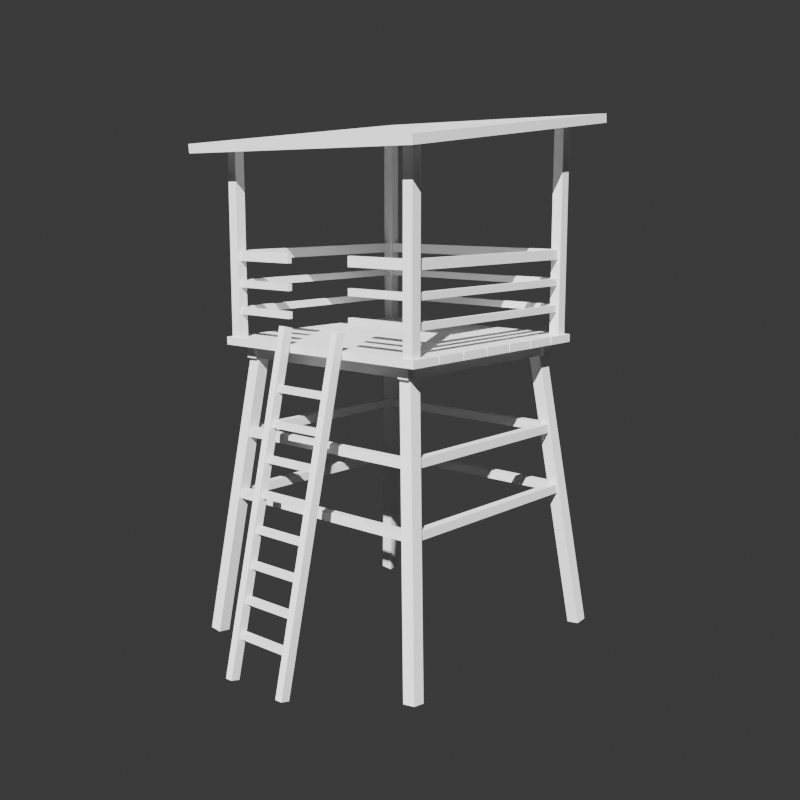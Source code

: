 # Source: hunting_stand.blend  (saved by Blender 5.2.44; exported with 4.5.12 LTS)
import bpy
from mathutils import Matrix  # noqa: F401  (used for matrix-valued properties, if any)

bpy.ops.wm.read_factory_settings(use_empty=True)
scene = bpy.context.scene
scene.name = 'Scene'

# ---- collections
col_collection = bpy.data.collections.new('Collection'); scene.collection.children.link(col_collection)

# ---- materials (node trees are filled in below, after node groups)
mat_wood = bpy.data.materials.new('wood')
mat_wood.diffuse_color = (0.38, 0.27, 0.16, 1.0)

# ---- material node trees
mat_wood.use_nodes = True; mat_wood.node_tree.nodes.clear()
_N = mat_wood.node_tree.nodes; _L = mat_wood.node_tree.links
n0 = _N.new('ShaderNodeBsdfPrincipled'); n0.name = 'Principled BSDF'; n0.location = (-200, 100)
n0.inputs[10].default_value = 0.005
n1 = _N.new('ShaderNodeOutputMaterial'); n1.name = 'Material Output'; n1.location = (200, 100)
_L.new(n0.outputs[0], n1.inputs[0])
n1.is_active_output = True

# ---- world
world_world = bpy.data.worlds.new('World'); scene.world = world_world
world_world.use_nodes = True; world_world.node_tree.nodes.clear()
_N = world_world.node_tree.nodes; _L = world_world.node_tree.links
n0 = _N.new('ShaderNodeOutputWorld'); n0.name = 'World Output'; n0.location = (200, 100)
n1 = _N.new('ShaderNodeBackground'); n1.name = 'Background'; n1.location = (-200, 100)
n1.inputs[0].default_value = (0.05088, 0.05088, 0.05088, 1.0)
_L.new(n1.outputs[0], n0.inputs[0])
n0.is_active_output = True
world_world.color = (0.05088, 0.05088, 0.05088)
world_world.sun_shadow_jitter_overblur = 0.0

# ---- cameras
cam_cam = bpy.data.cameras.new('cam')

# ---- lights
light_sun = bpy.data.lights.new('sun', 'SUN')

# ---- meshes
me_hunting_stand = bpy.data.meshes.new('hunting_stand')
me_hunting_stand.from_pydata([(-1.422, -1.418, -0.03437), (-1.058, -1.059, 3.064), (-1.422, -1.289, -0.04933), (-1.058, -0.93, 3.049), (-1.292, -1.42, -0.04933), (-0.9285, -1.061, 3.049), (-1.292, -1.291, -0.0643), (-0.9285, -0.9318, 3.034), (-1.422, 1.289, -0.04933), (-1.058, 0.93, 3.049), (-1.422, 1.418, -0.03437), (-1.058, 1.059, 3.064), (-1.292, 1.291, -0.0643), (-0.9285, 0.9318, 3.034), (-1.292, 1.42, -0.04933), (-0.9285, 1.061, 3.049), (1.292, -1.42, -0.04933), (0.9285, -1.061, 3.049), (1.292, -1.291, -0.0643), (0.9285, -0.9318, 3.034), (1.422, -1.418, -0.03437), (1.058, -1.059, 3.064), (1.422, -1.289, -0.04933), (1.058, -0.93, 3.049), (1.292, 1.291, -0.0643), (0.9285, 0.9318, 3.034), (1.292, 1.42, -0.04933), (0.9285, 1.061, 3.049), (1.422, 1.289, -0.04933), (1.058, 0.93, 3.049), (1.422, 1.418, -0.03437), (1.058, 1.059, 3.064), (-1.241, 1.136, 1.405), (-1.241, 1.136, 1.495), (-1.241, 1.226, 1.405), (-1.241, 1.226, 1.495), (1.241, 1.136, 1.405), (1.241, 1.136, 1.495), (1.241, 1.226, 1.405), (1.241, 1.226, 1.495), (-1.241, -1.226, 1.405), (-1.241, -1.226, 1.495), (-1.241, -1.136, 1.405), (-1.241, -1.136, 1.495), (1.241, -1.226, 1.405), (1.241, -1.226, 1.495), (1.241, -1.136, 1.405), (1.241, -1.136, 1.495), (1.136, -1.241, 1.405), (1.136, -1.241, 1.495), (1.136, 1.241, 1.405), (1.136, 1.241, 1.495), (1.226, -1.241, 1.405), (1.226, -1.241, 1.495), (1.226, 1.241, 1.405), (1.226, 1.241, 1.495), (-1.226, -1.241, 1.405), (-1.226, -1.241, 1.495), (-1.226, 1.241, 1.405), (-1.226, 1.241, 1.495), (-1.136, -1.241, 1.405), (-1.136, -1.241, 1.495), (-1.136, 1.241, 1.405), (-1.136, 1.241, 1.495), (-1.165, 1.06, 2.055), (-1.165, 1.06, 2.145), (-1.165, 1.15, 2.055), (-1.165, 1.15, 2.145), (1.165, 1.06, 2.055), (1.165, 1.06, 2.145), (1.165, 1.15, 2.055), (1.165, 1.15, 2.145), (-1.165, -1.15, 2.055), (-1.165, -1.15, 2.145), (-1.165, -1.06, 2.055), (-1.165, -1.06, 2.145), (1.165, -1.15, 2.055), (1.165, -1.15, 2.145), (1.165, -1.06, 2.055), (1.165, -1.06, 2.145), (1.06, -1.165, 2.055), (1.06, -1.165, 2.145), (1.06, 1.165, 2.055), (1.06, 1.165, 2.145), (1.15, -1.165, 2.055), (1.15, -1.165, 2.145), (1.15, 1.165, 2.055), (1.15, 1.165, 2.145), (-1.15, -1.165, 2.055), (-1.15, -1.165, 2.145), (-1.15, 1.165, 2.055), (-1.15, 1.165, 2.145), (-1.06, -1.165, 2.055), (-1.06, -1.165, 2.145), (-1.06, 1.165, 2.055), (-1.06, 1.165, 2.145), (-1.08, -1.12, 2.87), (-1.08, -1.12, 3.01), (-1.08, 1.12, 2.87), (-1.08, 1.12, 3.01), (-0.96, -1.12, 2.87), (-0.96, -1.12, 3.01), (-0.96, 1.12, 2.87), (-0.96, 1.12, 3.01), (-1.12, -1.08, 2.87), (-1.12, -1.08, 3.01), (-1.12, -0.96, 2.87), (-1.12, -0.96, 3.01), (1.12, -1.08, 2.87), (1.12, -1.08, 3.01), (1.12, -0.96, 2.87), (1.12, -0.96, 3.01), (0.96, -1.12, 2.87), (0.96, -1.12, 3.01), (0.96, 1.12, 2.87), (0.96, 1.12, 3.01), (1.08, -1.12, 2.87), (1.08, -1.12, 3.01), (1.08, 1.12, 2.87), (1.08, 1.12, 3.01), (-1.12, 0.96, 2.87), (-1.12, 0.96, 3.01), (-1.12, 1.08, 2.87), (-1.12, 1.08, 3.01), (1.12, 0.96, 2.87), (1.12, 0.96, 3.01), (1.12, 1.08, 2.87), (1.12, 1.08, 3.01), (-1.25, -1.24, 3.0), (-1.25, -1.24, 3.08), (-1.25, -0.9029, 3.0), (-1.25, -0.9029, 3.08), (1.25, -1.24, 3.0), (1.25, -1.24, 3.08), (1.25, -0.9029, 3.0), (1.25, -0.9029, 3.08), (-1.25, -0.8829, 3.0), (-1.25, -0.8829, 3.08), (-1.25, -0.5457, 3.0), (-1.25, -0.5457, 3.08), (1.25, -0.8829, 3.0), (1.25, -0.8829, 3.08), (1.25, -0.5457, 3.0), (1.25, -0.5457, 3.08), (-1.25, -0.5257, 3.0), (-1.25, -0.5257, 3.08), (-1.25, -0.1886, 3.0), (-1.25, -0.1886, 3.08), (1.25, -0.5257, 3.0), (1.25, -0.5257, 3.08), (1.25, -0.1886, 3.0), (1.25, -0.1886, 3.08), (-1.25, -0.1686, 3.0), (-1.25, -0.1686, 3.08), (-1.25, 0.1686, 3.0), (-1.25, 0.1686, 3.08), (1.25, -0.1686, 3.0), (1.25, -0.1686, 3.08), (1.25, 0.1686, 3.0), (1.25, 0.1686, 3.08), (-1.25, 0.1886, 3.0), (-1.25, 0.1886, 3.08), (-1.25, 0.5257, 3.0), (-1.25, 0.5257, 3.08), (1.25, 0.1886, 3.0), (1.25, 0.1886, 3.08), (1.25, 0.5257, 3.0), (1.25, 0.5257, 3.08), (-1.25, 0.5457, 3.0), (-1.25, 0.5457, 3.08), (-1.25, 0.8829, 3.0), (-1.25, 0.8829, 3.08), (1.25, 0.5457, 3.0), (1.25, 0.5457, 3.08), (1.25, 0.8829, 3.0), (1.25, 0.8829, 3.08), (-1.25, 0.9029, 3.0), (-1.25, 0.9029, 3.08), (-1.25, 1.24, 3.0), (-1.25, 1.24, 3.08), (1.25, 0.9029, 3.0), (1.25, 0.9029, 3.08), (1.25, 1.24, 3.0), (1.25, 1.24, 3.08), (-1.205, -1.205, 3.0), (-1.205, -1.205, 4.98), (-1.205, -1.095, 3.0), (-1.205, -1.095, 4.98), (-1.095, -1.205, 3.0), (-1.095, -1.205, 4.98), (-1.095, -1.095, 3.0), (-1.095, -1.095, 4.98), (-1.205, 1.095, 3.0), (-1.205, 1.095, 5.22), (-1.205, 1.205, 3.0), (-1.205, 1.205, 5.22), (-1.095, 1.095, 3.0), (-1.095, 1.095, 5.22), (-1.095, 1.205, 3.0), (-1.095, 1.205, 5.22), (1.095, -1.205, 3.0), (1.095, -1.205, 4.98), (1.095, -1.095, 3.0), (1.095, -1.095, 4.98), (1.205, -1.205, 3.0), (1.205, -1.205, 4.98), (1.205, -1.095, 3.0), (1.205, -1.095, 4.98), (1.095, 1.095, 3.0), (1.095, 1.095, 5.22), (1.095, 1.205, 3.0), (1.095, 1.205, 5.22), (1.205, 1.095, 3.0), (1.205, 1.095, 5.22), (1.205, 1.205, 3.0), (1.205, 1.205, 5.22), (-1.15, 1.125, 3.315), (-1.15, 1.125, 3.385), (-1.15, 1.175, 3.315), (-1.15, 1.175, 3.385), (1.15, 1.125, 3.315), (1.15, 1.125, 3.385), (1.15, 1.175, 3.315), (1.15, 1.175, 3.385), (1.125, -1.15, 3.315), (1.125, -1.15, 3.385), (1.125, 1.15, 3.315), (1.125, 1.15, 3.385), (1.175, -1.15, 3.315), (1.175, -1.15, 3.385), (1.175, 1.15, 3.315), (1.175, 1.15, 3.385), (-1.175, -1.15, 3.315), (-1.175, -1.15, 3.385), (-1.175, 1.15, 3.315), (-1.175, 1.15, 3.385), (-1.125, -1.15, 3.315), (-1.125, -1.15, 3.385), (-1.125, 1.15, 3.315), (-1.125, 1.15, 3.385), (0.4, -1.175, 3.315), (0.4, -1.175, 3.385), (0.4, -1.125, 3.315), (0.4, -1.125, 3.385), (1.15, -1.175, 3.315), (1.15, -1.175, 3.385), (1.15, -1.125, 3.315), (1.15, -1.125, 3.385), (-1.15, -1.175, 3.315), (-1.15, -1.175, 3.385), (-1.15, -1.125, 3.315), (-1.15, -1.125, 3.385), (-0.4, -1.175, 3.315), (-0.4, -1.175, 3.385), (-0.4, -1.125, 3.315), (-0.4, -1.125, 3.385), (-1.15, 1.125, 3.585), (-1.15, 1.125, 3.655), (-1.15, 1.175, 3.585), (-1.15, 1.175, 3.655), (1.15, 1.125, 3.585), (1.15, 1.125, 3.655), (1.15, 1.175, 3.585), (1.15, 1.175, 3.655), (1.125, -1.15, 3.585), (1.125, -1.15, 3.655), (1.125, 1.15, 3.585), (1.125, 1.15, 3.655), (1.175, -1.15, 3.585), (1.175, -1.15, 3.655), (1.175, 1.15, 3.585), (1.175, 1.15, 3.655), (-1.175, -1.15, 3.585), (-1.175, -1.15, 3.655), (-1.175, 1.15, 3.585), (-1.175, 1.15, 3.655), (-1.125, -1.15, 3.585), (-1.125, -1.15, 3.655), (-1.125, 1.15, 3.585), (-1.125, 1.15, 3.655), (0.4, -1.175, 3.585), (0.4, -1.175, 3.655), (0.4, -1.125, 3.585), (0.4, -1.125, 3.655), (1.15, -1.175, 3.585), (1.15, -1.175, 3.655), (1.15, -1.125, 3.585), (1.15, -1.125, 3.655), (-1.15, -1.175, 3.585), (-1.15, -1.175, 3.655), (-1.15, -1.125, 3.585), (-1.15, -1.125, 3.655), (-0.4, -1.175, 3.585), (-0.4, -1.175, 3.655), (-0.4, -1.125, 3.585), (-0.4, -1.125, 3.655), (-1.15, 1.125, 3.85), (-1.15, 1.125, 3.95), (-1.15, 1.175, 3.85), (-1.15, 1.175, 3.95), (1.15, 1.125, 3.85), (1.15, 1.125, 3.95), (1.15, 1.175, 3.85), (1.15, 1.175, 3.95), (1.125, -1.15, 3.85), (1.125, -1.15, 3.95), (1.125, 1.15, 3.85), (1.125, 1.15, 3.95), (1.175, -1.15, 3.85), (1.175, -1.15, 3.95), (1.175, 1.15, 3.85), (1.175, 1.15, 3.95), (-1.175, -1.15, 3.85), (-1.175, -1.15, 3.95), (-1.175, 1.15, 3.85), (-1.175, 1.15, 3.95), (-1.125, -1.15, 3.85), (-1.125, -1.15, 3.95), (-1.125, 1.15, 3.85), (-1.125, 1.15, 3.95), (0.4, -1.175, 3.85), (0.4, -1.175, 3.95), (0.4, -1.125, 3.85), (0.4, -1.125, 3.95), (1.15, -1.175, 3.85), (1.15, -1.175, 3.95), (1.15, -1.125, 3.85), (1.15, -1.125, 3.95), (-1.15, -1.175, 3.85), (-1.15, -1.175, 3.95), (-1.15, -1.125, 3.85), (-1.15, -1.125, 3.95), (-0.4, -1.175, 3.85), (-0.4, -1.175, 3.95), (-0.4, -1.125, 3.85), (-0.4, -1.125, 3.95), (-1.45, -1.487, 4.898), (-1.45, -1.496, 4.988), (-1.45, 1.496, 5.212), (-1.45, 1.487, 5.302), (1.45, -1.487, 4.898), (1.45, -1.496, 4.988), (1.45, 1.496, 5.212), (1.45, 1.487, 5.302), (-0.39, -2.088, -0.07906), (-0.39, -1.309, 3.262), (-0.39, -1.991, -0.1018), (-0.39, -1.212, 3.239), (-0.31, -2.088, -0.07906), (-0.31, -1.309, 3.262), (-0.31, -1.991, -0.1018), (-0.31, -1.212, 3.239), (0.31, -2.088, -0.07906), (0.31, -1.309, 3.262), (0.31, -1.991, -0.1018), (0.31, -1.212, 3.239), (0.39, -2.088, -0.07906), (0.39, -1.309, 3.262), (0.39, -1.991, -0.1018), (0.39, -1.212, 3.239), (-0.38, -1.957, 0.3033), (-0.38, -1.957, 0.3633), (-0.38, -1.887, 0.3033), (-0.38, -1.887, 0.3633), (0.38, -1.957, 0.3033), (0.38, -1.957, 0.3633), (0.38, -1.887, 0.3033), (0.38, -1.887, 0.3633), (-0.38, -1.879, 0.6367), (-0.38, -1.879, 0.6967), (-0.38, -1.809, 0.6367), (-0.38, -1.809, 0.6967), (0.38, -1.879, 0.6367), (0.38, -1.879, 0.6967), (0.38, -1.809, 0.6367), (0.38, -1.809, 0.6967), (-0.38, -1.802, 0.97), (-0.38, -1.802, 1.03), (-0.38, -1.732, 0.97), (-0.38, -1.732, 1.03), (0.38, -1.802, 0.97), (0.38, -1.802, 1.03), (0.38, -1.732, 0.97), (0.38, -1.732, 1.03), (-0.38, -1.724, 1.303), (-0.38, -1.724, 1.363), (-0.38, -1.654, 1.303), (-0.38, -1.654, 1.363), (0.38, -1.724, 1.303), (0.38, -1.724, 1.363), (0.38, -1.654, 1.303), (0.38, -1.654, 1.363), (-0.38, -1.646, 1.637), (-0.38, -1.646, 1.697), (-0.38, -1.576, 1.637), (-0.38, -1.576, 1.697), (0.38, -1.646, 1.637), (0.38, -1.646, 1.697), (0.38, -1.576, 1.637), (0.38, -1.576, 1.697), (-0.38, -1.568, 1.97), (-0.38, -1.568, 2.03), (-0.38, -1.498, 1.97), (-0.38, -1.498, 2.03), (0.38, -1.568, 1.97), (0.38, -1.568, 2.03), (0.38, -1.498, 1.97), (0.38, -1.498, 2.03), (-0.38, -1.491, 2.303), (-0.38, -1.491, 2.363), (-0.38, -1.421, 2.303), (-0.38, -1.421, 2.363), (0.38, -1.491, 2.303), (0.38, -1.491, 2.363), (0.38, -1.421, 2.303), (0.38, -1.421, 2.363), (-0.38, -1.413, 2.637), (-0.38, -1.413, 2.697), (-0.38, -1.343, 2.637), (-0.38, -1.343, 2.697), (0.38, -1.413, 2.637), (0.38, -1.413, 2.697), (0.38, -1.343, 2.637), (0.38, -1.343, 2.697)], [], [(0, 1, 3, 2), (2, 3, 7, 6), (6, 7, 5, 4), (4, 5, 1, 0), (2, 6, 4, 0), (7, 3, 1, 5), (8, 9, 11, 10), (10, 11, 15, 14), (14, 15, 13, 12), (12, 13, 9, 8), (10, 14, 12, 8), (15, 11, 9, 13), (16, 17, 19, 18), (18, 19, 23, 22), (22, 23, 21, 20), (20, 21, 17, 16), (18, 22, 20, 16), (23, 19, 17, 21), (24, 25, 27, 26), (26, 27, 31, 30), (30, 31, 29, 28), (28, 29, 25, 24), (26, 30, 28, 24), (31, 27, 25, 29), (32, 33, 35, 34), (34, 35, 39, 38), (38, 39, 37, 36), (36, 37, 33, 32), (34, 38, 36, 32), (39, 35, 33, 37), (40, 41, 43, 42), (42, 43, 47, 46), (46, 47, 45, 44), (44, 45, 41, 40), (42, 46, 44, 40), (47, 43, 41, 45), (48, 49, 51, 50), (50, 51, 55, 54), (54, 55, 53, 52), (52, 53, 49, 48), (50, 54, 52, 48), (55, 51, 49, 53), (56, 57, 59, 58), (58, 59, 63, 62), (62, 63, 61, 60), (60, 61, 57, 56), (58, 62, 60, 56), (63, 59, 57, 61), (64, 65, 67, 66), (66, 67, 71, 70), (70, 71, 69, 68), (68, 69, 65, 64), (66, 70, 68, 64), (71, 67, 65, 69), (72, 73, 75, 74), (74, 75, 79, 78), (78, 79, 77, 76), (76, 77, 73, 72), (74, 78, 76, 72), (79, 75, 73, 77), (80, 81, 83, 82), (82, 83, 87, 86), (86, 87, 85, 84), (84, 85, 81, 80), (82, 86, 84, 80), (87, 83, 81, 85), (88, 89, 91, 90), (90, 91, 95, 94), (94, 95, 93, 92), (92, 93, 89, 88), (90, 94, 92, 88), (95, 91, 89, 93), (96, 97, 99, 98), (98, 99, 103, 102), (102, 103, 101, 100), (100, 101, 97, 96), (98, 102, 100, 96), (103, 99, 97, 101), (104, 105, 107, 106), (106, 107, 111, 110), (110, 111, 109, 108), (108, 109, 105, 104), (106, 110, 108, 104), (111, 107, 105, 109), (112, 113, 115, 114), (114, 115, 119, 118), (118, 119, 117, 116), (116, 117, 113, 112), (114, 118, 116, 112), (119, 115, 113, 117), (120, 121, 123, 122), (122, 123, 127, 126), (126, 127, 125, 124), (124, 125, 121, 120), (122, 126, 124, 120), (127, 123, 121, 125), (128, 129, 131, 130), (130, 131, 135, 134), (134, 135, 133, 132), (132, 133, 129, 128), (130, 134, 132, 128), (135, 131, 129, 133), (136, 137, 139, 138), (138, 139, 143, 142), (142, 143, 141, 140), (140, 141, 137, 136), (138, 142, 140, 136), (143, 139, 137, 141), (144, 145, 147, 146), (146, 147, 151, 150), (150, 151, 149, 148), (148, 149, 145, 144), (146, 150, 148, 144), (151, 147, 145, 149), (152, 153, 155, 154), (154, 155, 159, 158), (158, 159, 157, 156), (156, 157, 153, 152), (154, 158, 156, 152), (159, 155, 153, 157), (160, 161, 163, 162), (162, 163, 167, 166), (166, 167, 165, 164), (164, 165, 161, 160), (162, 166, 164, 160), (167, 163, 161, 165), (168, 169, 171, 170), (170, 171, 175, 174), (174, 175, 173, 172), (172, 173, 169, 168), (170, 174, 172, 168), (175, 171, 169, 173), (176, 177, 179, 178), (178, 179, 183, 182), (182, 183, 181, 180), (180, 181, 177, 176), (178, 182, 180, 176), (183, 179, 177, 181), (184, 185, 187, 186), (186, 187, 191, 190), (190, 191, 189, 188), (188, 189, 185, 184), (186, 190, 188, 184), (191, 187, 185, 189), (192, 193, 195, 194), (194, 195, 199, 198), (198, 199, 197, 196), (196, 197, 193, 192), (194, 198, 196, 192), (199, 195, 193, 197), (200, 201, 203, 202), (202, 203, 207, 206), (206, 207, 205, 204), (204, 205, 201, 200), (202, 206, 204, 200), (207, 203, 201, 205), (208, 209, 211, 210), (210, 211, 215, 214), (214, 215, 213, 212), (212, 213, 209, 208), (210, 214, 212, 208), (215, 211, 209, 213), (216, 217, 219, 218), (218, 219, 223, 222), (222, 223, 221, 220), (220, 221, 217, 216), (218, 222, 220, 216), (223, 219, 217, 221), (224, 225, 227, 226), (226, 227, 231, 230), (230, 231, 229, 228), (228, 229, 225, 224), (226, 230, 228, 224), (231, 227, 225, 229), (232, 233, 235, 234), (234, 235, 239, 238), (238, 239, 237, 236), (236, 237, 233, 232), (234, 238, 236, 232), (239, 235, 233, 237), (240, 241, 243, 242), (242, 243, 247, 246), (246, 247, 245, 244), (244, 245, 241, 240), (242, 246, 244, 240), (247, 243, 241, 245), (248, 249, 251, 250), (250, 251, 255, 254), (254, 255, 253, 252), (252, 253, 249, 248), (250, 254, 252, 248), (255, 251, 249, 253), (256, 257, 259, 258), (258, 259, 263, 262), (262, 263, 261, 260), (260, 261, 257, 256), (258, 262, 260, 256), (263, 259, 257, 261), (264, 265, 267, 266), (266, 267, 271, 270), (270, 271, 269, 268), (268, 269, 265, 264), (266, 270, 268, 264), (271, 267, 265, 269), (272, 273, 275, 274), (274, 275, 279, 278), (278, 279, 277, 276), (276, 277, 273, 272), (274, 278, 276, 272), (279, 275, 273, 277), (280, 281, 283, 282), (282, 283, 287, 286), (286, 287, 285, 284), (284, 285, 281, 280), (282, 286, 284, 280), (287, 283, 281, 285), (288, 289, 291, 290), (290, 291, 295, 294), (294, 295, 293, 292), (292, 293, 289, 288), (290, 294, 292, 288), (295, 291, 289, 293), (296, 297, 299, 298), (298, 299, 303, 302), (302, 303, 301, 300), (300, 301, 297, 296), (298, 302, 300, 296), (303, 299, 297, 301), (304, 305, 307, 306), (306, 307, 311, 310), (310, 311, 309, 308), (308, 309, 305, 304), (306, 310, 308, 304), (311, 307, 305, 309), (312, 313, 315, 314), (314, 315, 319, 318), (318, 319, 317, 316), (316, 317, 313, 312), (314, 318, 316, 312), (319, 315, 313, 317), (320, 321, 323, 322), (322, 323, 327, 326), (326, 327, 325, 324), (324, 325, 321, 320), (322, 326, 324, 320), (327, 323, 321, 325), (328, 329, 331, 330), (330, 331, 335, 334), (334, 335, 333, 332), (332, 333, 329, 328), (330, 334, 332, 328), (335, 331, 329, 333), (336, 337, 339, 338), (338, 339, 343, 342), (342, 343, 341, 340), (340, 341, 337, 336), (338, 342, 340, 336), (343, 339, 337, 341), (344, 345, 347, 346), (346, 347, 351, 350), (350, 351, 349, 348), (348, 349, 345, 344), (346, 350, 348, 344), (351, 347, 345, 349), (352, 353, 355, 354), (354, 355, 359, 358), (358, 359, 357, 356), (356, 357, 353, 352), (354, 358, 356, 352), (359, 355, 353, 357), (360, 361, 363, 362), (362, 363, 367, 366), (366, 367, 365, 364), (364, 365, 361, 360), (362, 366, 364, 360), (367, 363, 361, 365), (368, 369, 371, 370), (370, 371, 375, 374), (374, 375, 373, 372), (372, 373, 369, 368), (370, 374, 372, 368), (375, 371, 369, 373), (376, 377, 379, 378), (378, 379, 383, 382), (382, 383, 381, 380), (380, 381, 377, 376), (378, 382, 380, 376), (383, 379, 377, 381), (384, 385, 387, 386), (386, 387, 391, 390), (390, 391, 389, 388), (388, 389, 385, 384), (386, 390, 388, 384), (391, 387, 385, 389), (392, 393, 395, 394), (394, 395, 399, 398), (398, 399, 397, 396), (396, 397, 393, 392), (394, 398, 396, 392), (399, 395, 393, 397), (400, 401, 403, 402), (402, 403, 407, 406), (406, 407, 405, 404), (404, 405, 401, 400), (402, 406, 404, 400), (407, 403, 401, 405), (408, 409, 411, 410), (410, 411, 415, 414), (414, 415, 413, 412), (412, 413, 409, 408), (410, 414, 412, 408), (415, 411, 409, 413), (416, 417, 419, 418), (418, 419, 423, 422), (422, 423, 421, 420), (420, 421, 417, 416), (418, 422, 420, 416), (423, 419, 417, 421)])
me_hunting_stand.materials.append(mat_wood)
me_hunting_stand.update()

# ---- objects
ob_hunting_stand = bpy.data.objects.new('hunting_stand', me_hunting_stand)
ob_sun = bpy.data.objects.new('sun', light_sun)
ob_cam = bpy.data.objects.new('cam', cam_cam)

# ---- transforms, parenting, visibility, modifiers, constraints
ob_hunting_stand.location = (0.0, 0.0, 0.0)
ob_sun.location = (0.0, 0.0, 0.0)
ob_sun.rotation_euler = (0.8727, 0.0, 0.5236)
ob_cam.location = (7.5, -8.5, 4.5)
ob_cam.rotation_euler = (1.388, -5.479e-08, 0.723)

# ---- collection membership
col_collection.objects.link(ob_hunting_stand)
col_collection.objects.link(ob_sun)
col_collection.objects.link(ob_cam)

# ---- scene / render settings (as saved in the file)
scene.camera = ob_cam
scene.frame_start = 1; scene.frame_end = 250; scene.frame_set(1)
scene.render.engine = 'BLENDER_WORKBENCH'
scene.render.resolution_x = 900
scene.render.resolution_y = 900
scene.render.bake_bias = 0.0
scene.render.bake_samples = 0
scene.render.compositor_device = 'GPU'
scene.eevee.use_volume_custom_range = False
scene.eevee.fast_gi_thickness_near = 0.1
scene.eevee.fast_gi_thickness_far = 0.0
scene.eevee.ray_tracing_options.screen_trace_thickness = 0.1
bpy.context.view_layer.update()
